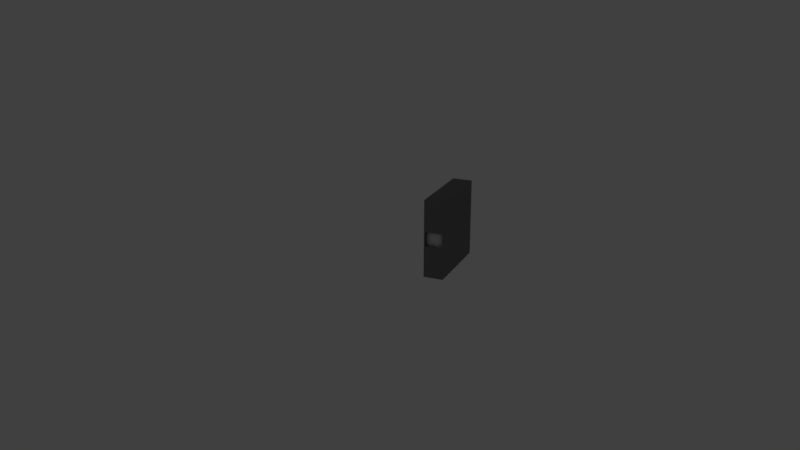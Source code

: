 # Source: Odometer.blend  (saved by Blender 2.78.0; exported with 4.5.12 LTS)
import bpy
from mathutils import Matrix  # noqa: F401  (used for matrix-valued properties, if any)

bpy.ops.wm.read_factory_settings(use_empty=True)
scene = bpy.context.scene
scene.name = 'Scene'

# ---- collections
col_collection_1 = bpy.data.collections.new('Collection 1'); scene.collection.children.link(col_collection_1)

# ---- materials (node trees are filled in below, after node groups)
mat_container = bpy.data.materials.new('Container')
mat_container.alpha_threshold = 0.0
mat_container.use_transparent_shadow = False
mat_container.diffuse_color = (0.205, 0.205, 0.205, 1.0)
mat_container.roughness = 0.5
mat_odometer = bpy.data.materials.new('Odometer')
mat_odometer.alpha_threshold = 0.0
mat_odometer.use_transparent_shadow = False
mat_odometer.roughness = 0.5

# ---- material node trees

# ---- world
world_world = bpy.data.worlds.new('World'); scene.world = world_world
world_world.color = (0.05088, 0.05088, 0.05088)
world_world.use_sun_shadow = False
world_world.sun_shadow_jitter_overblur = 0.0
world_world.cycles.sampling_method = 'MANUAL'

# ---- cameras
cam_camera_main = bpy.data.cameras.new('Camera Main')
cam_camera_main.clip_start = 0.01
cam_camera_main.lens = 35.0
cam_camera_main.sensor_width = 32.0
cam_camera_main.sensor_height = 18.0
cam_camera_main.ortho_scale = 7.314
cam_camera_main.dof.focus_distance = 0.0
cam_camera_main.dof.aperture_fstop = 128.0

# ---- lights
light_light_key = bpy.data.lights.new('Light Key', 'SPOT')
light_light_key.transmission_factor = 0.0
light_light_key.energy = 50.0
light_light_key.shadow_buffer_clip_start = 0.5
light_light_key.shadow_soft_size = 0.1
light_light_key.shadow_maximum_resolution = 0.006
light_light_key.use_absolute_resolution = True
light_light_key.spot_size = 0.5236
light_light_top = bpy.data.lights.new('Light Top', 'SPOT')
light_light_top.color = (1.0, 0.9415, 0.5839)
light_light_top.transmission_factor = 0.0
light_light_top.energy = 50.0
light_light_top.shadow_buffer_clip_start = 0.5
light_light_top.shadow_soft_size = 0.1
light_light_top.shadow_maximum_resolution = 0.006
light_light_top.use_absolute_resolution = True
light_light_top.spot_size = 0.5236
light_light_fill_green = bpy.data.lights.new('Light Fill Green', 'SPOT')
light_light_fill_green.color = (0.6584, 1.0, 0.7109)
light_light_fill_green.transmission_factor = 0.0
light_light_fill_green.energy = 50.0
light_light_fill_green.shadow_buffer_clip_start = 0.5
light_light_fill_green.shadow_soft_size = 0.1
light_light_fill_green.shadow_maximum_resolution = 0.006
light_light_fill_green.use_absolute_resolution = True
light_light_fill_green.spot_size = 0.5236
light_light_fill_blue = bpy.data.lights.new('Light Fill Blue', 'SPOT')
light_light_fill_blue.color = (0.5737, 0.7042, 1.0)
light_light_fill_blue.transmission_factor = 0.0
light_light_fill_blue.energy = 50.0
light_light_fill_blue.shadow_buffer_clip_start = 0.5
light_light_fill_blue.shadow_soft_size = 0.1
light_light_fill_blue.shadow_maximum_resolution = 0.006
light_light_fill_blue.use_absolute_resolution = True
light_light_fill_blue.spot_size = 0.5236
light_light_bottom = bpy.data.lights.new('Light Bottom', 'POINT')
light_light_bottom.color = (1.0, 0.748, 0.5901)
light_light_bottom.transmission_factor = 0.0
light_light_bottom.energy = 25.0
light_light_bottom.shadow_buffer_clip_start = 0.5
light_light_bottom.shadow_soft_size = 0.1
light_light_bottom.shadow_maximum_resolution = 0.006
light_light_bottom.use_absolute_resolution = True
light_light_back = bpy.data.lights.new('Light Back', 'SPOT')
light_light_back.color = (1.0, 0.6371, 0.6881)
light_light_back.transmission_factor = 0.0
light_light_back.energy = 50.0
light_light_back.shadow_buffer_clip_start = 0.5
light_light_back.shadow_soft_size = 0.1
light_light_back.shadow_maximum_resolution = 0.006
light_light_back.use_absolute_resolution = True
light_light_back.spot_size = 0.5655

# ---- meshes
me_cube = bpy.data.meshes.new('Cube')
me_cube.from_pydata([(-1.0, -1.0, -1.0), (-1.0, -1.0, 1.0), (-1.0, 1.0, -1.0), (-1.0, 1.0, 1.0), (1.0, -1.0, -1.0), (1.0, -1.0, 1.0), (1.0, 1.0, -1.0), (1.0, 1.0, 1.0), (-0.9423, -0.9757, -0.9802), (-0.9423, -0.9757, 0.9802), (-0.9423, 0.9757, -0.9802), (-0.9423, 0.9757, 0.9802), (0.9423, -0.9757, -0.9802), (0.9423, -0.9757, 0.9802), (0.9423, 0.9757, -0.9802), (0.9423, 0.9757, 0.9802), (-0.8738, -1.0, -0.1818), (-0.8738, -0.9757, -0.1818), (0.8738, -1.0, -0.1818), (0.8738, -0.9757, -0.1818), (-0.8738, -1.0, 0.1212), (-0.8738, -0.9757, 0.1374), (-0.8738, -1.0, 0.1818), (-0.8738, -0.9757, 0.1818), (0.8738, -1.0, 0.1818), (0.8738, -0.9757, 0.1818)], [], [(0, 1, 3, 2), (2, 3, 7, 6), (6, 7, 5, 4), (4, 5, 24, 18, 16, 20, 1, 0), (2, 6, 4, 0), (7, 3, 1, 5), (8, 10, 11, 9), (10, 14, 15, 11), (14, 12, 13, 15), (12, 8, 9, 21, 17, 19, 25, 13), (10, 8, 12, 14), (15, 13, 9, 11), (19, 18, 24, 25), (16, 17, 21, 23, 22, 20), (1, 20, 22, 24, 5), (13, 25, 23, 21, 9), (17, 16, 18, 19), (25, 24, 22, 23)])
_uv = me_cube.uv_layers.new(name='UVMap')
_uv.uv.foreach_set('vector', [0.375, 0.0, 0.625, 0.0, 0.625, 0.25, 0.375, 0.25, 0.375, 0.25, 0.625, 0.25, 0.625, 0.5, 0.375, 0.5, 0.375, 0.5, 0.625, 0.5, 0.625, 0.75, 0.375, 0.75, 0.375, 0.75, 0.625, 0.75, 0.5227, 0.7658, 0.4773, 0.7658, 0.4773, 0.9842, 0.5152, 0.9842, 0.625, 1.0, 0.375, 1.0, 0.125, 0.5, 0.375, 0.5, 0.375, 0.75, 0.125, 0.75, 0.625, 0.5, 0.875, 0.5, 0.875, 0.75, 0.625, 0.75, 0.375, 0.0, 0.375, 0.25, 0.625, 0.25, 0.625, 0.0, 0.375, 0.25, 0.375, 0.5, 0.625, 0.5, 0.625, 0.25, 0.375, 0.5, 0.375, 0.75, 0.625, 0.75, 0.625, 0.5, 0.375, 0.75, 0.375, 1.0, 0.625, 1.0, 0.5175, 0.9909, 0.4768, 0.9909, 0.4768, 0.7591, 0.5232, 0.7591, 0.625, 0.75, 0.125, 0.5, 0.125, 0.75, 0.375, 0.75, 0.375, 0.5, 0.625, 0.5, 0.625, 0.75, 0.875, 0.75, 0.875, 0.5, 0.375, 0.5305, 0.375, 0.5417, 0.625, 0.5417, 0.625, 0.5305, 0.375, 0.2083, 0.375, 0.2195, 0.5945, 0.2195, 0.625, 0.2195, 0.625, 0.2083, 0.5833, 0.2083, 0.625, 1.0, 0.5152, 0.9842, 0.5227, 0.9842, 0.5227, 0.7658, 0.625, 0.75, 0.625, 0.75, 0.5232, 0.7591, 0.5232, 0.9909, 0.5175, 0.9909, 0.625, 1.0, 0.125, 0.5305, 0.125, 0.5417, 0.375, 0.5417, 0.375, 0.5305, 0.625, 0.5305, 0.625, 0.5417, 0.875, 0.5417, 0.875, 0.5305])
_uv.active_render = True
_uv = me_cube.uv_layers.new(name='UVMap.001')
_uv.uv.foreach_set('vector', [0.0, 0.0, 0.0, 0.0, 0.0, 0.0, 0.0, 0.0, 0.0, 0.0, 0.0, 0.0, 0.0, 0.0, 0.0, 0.0, 0.0, 0.0, 0.0, 0.0, 0.0, 0.0, 0.0, 0.0, 0.0, 0.0, 0.0, 0.0, 0.0, 0.0, 0.0, 0.0, 0.0, 0.0, 0.0, 0.0, 0.0, 0.0, 0.0, 0.0, 0.0, 0.0, 0.0, 0.0, 0.0, 0.0, 0.0, 0.0, 0.0, 0.0, 0.0, 0.0, 0.0, 0.0, 0.0, 0.0, 0.0, 0.0, 0.0, 0.0, 0.0, 0.0, 0.0, 0.0, 0.0, 0.0, 0.0, 0.0, 0.0, 0.0, 0.0, 0.0, 0.0, 0.0, 0.0, 0.0, 0.0, 0.0, 0.0, 0.0, 0.0, 0.0, 0.0, 0.0, 0.0, 0.0, 0.0, 0.0, 0.0, 0.0, 0.0, 0.0, 0.0, 0.0, 0.0, 0.0, 0.0, 0.0, 0.0, 0.0, 0.0, 0.0, 0.0, 0.0, 0.0, 0.0, 0.0, 0.0, 0.0, 0.0, 0.0, 0.0, 0.0, 0.0, 0.0, 0.0, 0.0, 0.0, 0.0, 0.0, 0.0, 0.0, 0.0, 0.0, 0.0, 0.0, 0.0, 0.0, 0.0, 0.0, 0.0, 0.0, 0.0, 0.0, 0.0, 0.0, 0.0, 0.0, 0.0, 0.0, 0.0, 0.0, 0.0, 0.0, 0.0, 0.0, 0.0, 0.0, 0.0, 0.0, 0.0, 0.0, 0.0, 0.0, 0.0, 0.0, 0.0, 0.0, 0.0, 0.0, 0.0, 0.0, 0.0, 0.0, 0.0, 0.0, 0.0, 0.0])
me_cube.materials.append(mat_container)
me_cube.use_remesh_preserve_volume = False
me_cube.use_remesh_preserve_attributes = False
me_cube.use_mirror_vertex_groups = False
me_cube.update()
me_cylinder = bpy.data.meshes.new('Cylinder')
me_cylinder.from_pydata([(0.25, -2.028e-07, -5.149e-07), (-0.25, -2.231e-07, -6.29e-07), (0.244, -0.9397, -0.342), (-0.244, -0.9397, -0.342), (0.244, -0.848, -0.5299), (-0.244, -0.848, -0.5299), (0.244, -0.7193, -0.6947), (-0.244, -0.7193, -0.6947), (0.244, -0.5592, -0.829), (-0.244, -0.5592, -0.829), (0.244, -0.3746, -0.9272), (-0.244, -0.3746, -0.9272), (0.244, -0.1737, -0.9848), (-0.244, -0.1737, -0.9848), (0.244, 0.0349, -0.9994), (-0.244, 0.0349, -0.9994), (0.244, 0.2419, -0.9703), (-0.244, 0.2419, -0.9703), (0.244, 0.4384, -0.8988), (-0.244, 0.4384, -0.8988), (0.244, 0.6157, -0.788), (-0.244, 0.6157, -0.788), (0.244, 0.766, -0.6428), (-0.244, 0.766, -0.6428), (0.244, 0.8829, -0.4695), (-0.244, 0.8829, -0.4695), (0.244, 0.9613, -0.2756), (-0.244, 0.9613, -0.2756), (0.244, 0.9976, -0.06976), (-0.244, 0.9976, -0.06976), (0.244, 0.9903, 0.1392), (-0.244, 0.9903, 0.1392), (0.244, 0.9397, 0.342), (-0.244, 0.9397, 0.342), (0.244, 0.848, 0.5299), (-0.244, 0.848, 0.5299), (0.244, 0.7193, 0.6947), (-0.244, 0.7193, 0.6947), (0.244, 0.5592, 0.829), (-0.244, 0.5592, 0.829), (0.244, 0.3746, 0.9272), (-0.244, 0.3746, 0.9272), (0.244, 0.1736, 0.9848), (-0.244, 0.1736, 0.9848), (0.244, -0.0349, 0.9994), (-0.244, -0.0349, 0.9994), (0.244, -0.2419, 0.9703), (-0.244, -0.2419, 0.9703), (0.244, -0.4384, 0.8988), (-0.244, -0.4384, 0.8988), (0.244, -0.6157, 0.788), (-0.244, -0.6157, 0.788), (0.244, -0.766, 0.6428), (-0.244, -0.766, 0.6428), (0.244, -0.8829, 0.4695), (-0.244, -0.8829, 0.4695), (0.244, -0.9613, 0.2756), (-0.244, -0.9613, 0.2756), (0.244, -0.9976, 0.06976), (-0.244, -0.9976, 0.06976), (0.244, -0.9903, -0.1392), (-0.244, -0.9903, -0.1392), (-0.25, -0.8395, -0.5246), (-0.25, -0.9302, -0.3386), (-0.25, -0.7121, -0.6877), (-0.25, -0.5536, -0.8207), (-0.25, -0.3708, -0.9179), (-0.25, -0.1719, -0.9749), (-0.25, 0.03455, -0.9893), (-0.25, 0.2395, -0.9605), (-0.25, 0.434, -0.8898), (-0.25, 0.6095, -0.7801), (-0.25, 0.7583, -0.6363), (-0.25, 0.8741, -0.4648), (-0.25, 0.9516, -0.2729), (-0.25, 0.9875, -0.06906), (-0.25, 0.9803, 0.1378), (-0.25, 0.9302, 0.3386), (-0.25, 0.8395, 0.5246), (-0.25, 0.7121, 0.6877), (-0.25, 0.5536, 0.8207), (-0.25, 0.3708, 0.9179), (-0.25, 0.1719, 0.9749), (-0.25, -0.03455, 0.9893), (-0.25, -0.2395, 0.9605), (-0.25, -0.434, 0.8898), (-0.25, -0.6095, 0.7801), (-0.25, -0.7583, 0.6363), (-0.25, -0.8741, 0.4648), (-0.25, -0.9516, 0.2729), (-0.25, -0.9875, 0.06906), (-0.25, -0.9803, -0.1378), (0.25, -0.9302, -0.3386), (0.25, -0.8395, -0.5246), (0.25, -0.7121, -0.6877), (0.25, -0.5536, -0.8207), (0.25, -0.3708, -0.9179), (0.25, -0.1719, -0.9749), (0.25, 0.03455, -0.9893), (0.25, 0.2395, -0.9605), (0.25, 0.434, -0.8898), (0.25, 0.6095, -0.7801), (0.25, 0.7583, -0.6363), (0.25, 0.8741, -0.4648), (0.25, 0.9516, -0.2729), (0.25, 0.9875, -0.06906), (0.25, 0.9803, 0.1378), (0.25, 0.9302, 0.3386), (0.25, 0.8395, 0.5246), (0.25, 0.7121, 0.6877), (0.25, 0.5536, 0.8207), (0.25, 0.3708, 0.9179), (0.25, 0.1719, 0.9749), (0.25, -0.03455, 0.9893), (0.25, -0.2395, 0.9605), (0.25, -0.434, 0.8898), (0.25, -0.6095, 0.7801), (0.25, -0.7583, 0.6363), (0.25, -0.8741, 0.4648), (0.25, -0.9516, 0.2729), (0.25, -0.9875, 0.06906), (0.25, -0.9803, -0.1378)], [], [(0, 92, 93), (1, 62, 63), (2, 3, 5, 4), (0, 93, 94), (1, 64, 62), (4, 5, 7, 6), (0, 94, 95), (1, 65, 64), (6, 7, 9, 8), (0, 95, 96), (1, 66, 65), (8, 9, 11, 10), (0, 96, 97), (1, 67, 66), (10, 11, 13, 12), (0, 97, 98), (1, 68, 67), (12, 13, 15, 14), (0, 98, 99), (1, 69, 68), (14, 15, 17, 16), (0, 99, 100), (1, 70, 69), (16, 17, 19, 18), (0, 100, 101), (1, 71, 70), (18, 19, 21, 20), (0, 101, 102), (1, 72, 71), (20, 21, 23, 22), (0, 102, 103), (1, 73, 72), (22, 23, 25, 24), (0, 103, 104), (1, 74, 73), (24, 25, 27, 26), (0, 104, 105), (1, 75, 74), (26, 27, 29, 28), (0, 105, 106), (1, 76, 75), (28, 29, 31, 30), (0, 106, 107), (1, 77, 76), (30, 31, 33, 32), (0, 107, 108), (1, 78, 77), (32, 33, 35, 34), (0, 108, 109), (1, 79, 78), (34, 35, 37, 36), (0, 109, 110), (1, 80, 79), (36, 37, 39, 38), (0, 110, 111), (1, 81, 80), (38, 39, 41, 40), (0, 111, 112), (1, 82, 81), (40, 41, 43, 42), (0, 112, 113), (1, 83, 82), (42, 43, 45, 44), (0, 113, 114), (1, 84, 83), (44, 45, 47, 46), (0, 114, 115), (1, 85, 84), (46, 47, 49, 48), (0, 115, 116), (1, 86, 85), (48, 49, 51, 50), (0, 116, 117), (1, 87, 86), (50, 51, 53, 52), (0, 117, 118), (1, 88, 87), (52, 53, 55, 54), (0, 118, 119), (1, 89, 88), (54, 55, 57, 56), (0, 119, 120), (1, 90, 89), (56, 57, 59, 58), (0, 120, 121), (1, 91, 90), (58, 59, 61, 60), (0, 121, 92), (1, 63, 91), (60, 61, 3, 2), (63, 62, 5, 3), (62, 64, 7, 5), (64, 65, 9, 7), (65, 66, 11, 9), (66, 67, 13, 11), (67, 68, 15, 13), (68, 69, 17, 15), (69, 70, 19, 17), (70, 71, 21, 19), (71, 72, 23, 21), (72, 73, 25, 23), (73, 74, 27, 25), (74, 75, 29, 27), (75, 76, 31, 29), (76, 77, 33, 31), (77, 78, 35, 33), (78, 79, 37, 35), (79, 80, 39, 37), (80, 81, 41, 39), (81, 82, 43, 41), (82, 83, 45, 43), (83, 84, 47, 45), (84, 85, 49, 47), (85, 86, 51, 49), (86, 87, 53, 51), (87, 88, 55, 53), (88, 89, 57, 55), (89, 90, 59, 57), (90, 91, 61, 59), (91, 63, 3, 61), (93, 92, 2, 4), (94, 93, 4, 6), (95, 94, 6, 8), (96, 95, 8, 10), (97, 96, 10, 12), (98, 97, 12, 14), (99, 98, 14, 16), (100, 99, 16, 18), (101, 100, 18, 20), (102, 101, 20, 22), (103, 102, 22, 24), (104, 103, 24, 26), (105, 104, 26, 28), (106, 105, 28, 30), (107, 106, 30, 32), (108, 107, 32, 34), (109, 108, 34, 36), (110, 109, 36, 38), (111, 110, 38, 40), (112, 111, 40, 42), (113, 112, 42, 44), (114, 113, 44, 46), (115, 114, 46, 48), (116, 115, 48, 50), (117, 116, 50, 52), (118, 117, 52, 54), (119, 118, 54, 56), (120, 119, 56, 58), (121, 120, 58, 60), (92, 121, 60, 2)])
me_cylinder.polygons.foreach_set('use_smooth', [True] * 150)
_uv = me_cylinder.uv_layers.new(name='UVMap')
_uv.uv.foreach_set('vector', [0.3604, 0.7109, 0.6279, 0.7109, 0.6221, 0.7666, 0.7129, 0.2881, 0.4502, 0.3438, 0.4443, 0.2881, 0.08008, 1.0, 0.0, 1.0, 0.0, 0.9668, 0.08008, 0.9668, 0.3604, 0.7109, 0.6221, 0.7666, 0.6045, 0.8203, 0.7129, 0.2881, 0.4678, 0.3965, 0.4502, 0.3438, 0.08008, 0.9668, 0.0, 0.9668, 0.0, 0.9336, 0.08008, 0.9336, 0.3604, 0.7109, 0.6045, 0.8203, 0.5771, 0.8682, 0.7129, 0.2881, 0.4961, 0.4453, 0.4678, 0.3965, 0.08008, 0.9336, 0.0, 0.9336, 0.0, 0.9004, 0.08008, 0.9004, 0.3604, 0.7109, 0.5771, 0.8682, 0.5391, 0.9102, 0.7129, 0.2881, 0.5332, 0.4873, 0.4961, 0.4453, 0.08008, 0.9004, 0.0, 0.9004, 0.0, 0.8662, 0.08008, 0.8662, 0.3604, 0.7109, 0.5391, 0.9102, 0.4941, 0.9434, 0.7129, 0.2881, 0.5781, 0.5205, 0.5332, 0.4873, 0.08008, 0.8662, 0.0, 0.8662, 0.0, 0.833, 0.08008, 0.833, 0.3604, 0.7109, 0.4941, 0.9434, 0.4424, 0.9658, 0.7129, 0.2881, 0.6299, 0.543, 0.5781, 0.5205, 0.08008, 0.833, 0.0, 0.833, 0.0, 0.7998, 0.08008, 0.7998, 0.3604, 0.7109, 0.4424, 0.9658, 0.3877, 0.9775, 0.7129, 0.2881, 0.6846, 0.5547, 0.6299, 0.543, 0.08008, 0.7998, 0.0, 0.7998, 0.0, 0.7666, 0.08008, 0.7666, 0.3604, 0.7109, 0.3877, 0.9775, 0.332, 0.9775, 0.7129, 0.2881, 0.7402, 0.5547, 0.6846, 0.5547, 0.08008, 0.7666, 0.0, 0.7666, 0.0, 0.7334, 0.08008, 0.7334, 0.3604, 0.7109, 0.332, 0.9775, 0.2773, 0.9658, 0.7129, 0.2881, 0.7959, 0.543, 0.7402, 0.5547, 0.08008, 0.7334, 0.0, 0.7334, 0.0, 0.7002, 0.08008, 0.7002, 0.3604, 0.7109, 0.2773, 0.9658, 0.2256, 0.9434, 0.7129, 0.2881, 0.8467, 0.5205, 0.7959, 0.543, 0.08008, 0.7002, 0.0, 0.7002, 0.0, 0.667, 0.08008, 0.667, 0.3604, 0.7109, 0.2256, 0.9434, 0.1807, 0.9102, 0.7129, 0.2881, 0.8916, 0.4873, 0.8467, 0.5205, 0.08008, 0.667, 0.0, 0.667, 0.0, 0.6338, 0.08008, 0.6338, 0.3604, 0.7109, 0.1807, 0.9102, 0.1426, 0.8682, 0.7129, 0.2881, 0.9297, 0.4453, 0.8916, 0.4873, 0.08008, 0.6338, 0.0, 0.6338, 0.0, 0.5996, 0.08008, 0.5996, 0.3604, 0.7109, 0.1426, 0.8682, 0.1152, 0.8203, 0.7129, 0.2881, 0.958, 0.3965, 0.9297, 0.4453, 0.08008, 0.5996, 0.0, 0.5996, 0.0, 0.5664, 0.08008, 0.5664, 0.3604, 0.7109, 0.1152, 0.8203, 0.09766, 0.7666, 0.7129, 0.2881, 0.9746, 0.3438, 0.958, 0.3965, 0.08008, 0.5664, 0.0, 0.5664, 0.0, 0.5332, 0.08008, 0.5332, 0.3604, 0.7109, 0.09766, 0.7666, 0.0918, 0.7109, 0.7129, 0.2881, 0.9805, 0.2881, 0.9746, 0.3438, 0.08008, 0.5332, 0.0, 0.5332, 0.0, 0.5, 0.08008, 0.5, 0.3604, 0.7109, 0.0918, 0.7109, 0.09766, 0.6553, 0.7129, 0.2881, 0.9746, 0.2324, 0.9805, 0.2881, 0.08008, 0.5, 0.0, 0.5, 0.0, 0.4668, 0.08008, 0.4668, 0.3604, 0.7109, 0.09766, 0.6553, 0.1152, 0.6016, 0.7129, 0.2881, 0.958, 0.1787, 0.9746, 0.2324, 0.08008, 0.4668, 0.0, 0.4668, 0.0, 0.4336, 0.08008, 0.4336, 0.3604, 0.7109, 0.1152, 0.6016, 0.1426, 0.5537, 0.7129, 0.2881, 0.9297, 0.1299, 0.958, 0.1787, 0.08008, 0.4336, 0.0, 0.4336, 0.0, 0.4004, 0.08008, 0.4004, 0.3604, 0.7109, 0.1426, 0.5537, 0.1807, 0.5117, 0.7129, 0.2881, 0.8916, 0.08887, 0.9297, 0.1299, 0.08008, 0.4004, 0.0, 0.4004, 0.0, 0.3662, 0.08008, 0.3662, 0.3604, 0.7109, 0.1807, 0.5117, 0.2256, 0.4785, 0.7129, 0.2881, 0.8467, 0.05566, 0.8916, 0.08887, 0.08008, 0.3662, 0.0, 0.3662, 0.0, 0.333, 0.08008, 0.333, 0.3604, 0.7109, 0.2256, 0.4785, 0.2773, 0.4561, 0.7129, 0.2881, 0.7959, 0.0332, 0.8467, 0.05566, 0.08008, 0.333, 0.0, 0.333, 0.0, 0.2998, 0.08008, 0.2998, 0.3604, 0.7109, 0.2773, 0.4561, 0.332, 0.4443, 0.7129, 0.2881, 0.7402, 0.02148, 0.7959, 0.0332, 0.08008, 0.2998, 0.0, 0.2998, 0.0, 0.2666, 0.08008, 0.2666, 0.3604, 0.7109, 0.332, 0.4443, 0.3877, 0.4443, 0.7129, 0.2881, 0.6846, 0.02148, 0.7402, 0.02148, 0.08008, 0.2666, 0.0, 0.2666, 0.0, 0.2334, 0.08008, 0.2334, 0.3604, 0.7109, 0.3877, 0.4443, 0.4424, 0.4561, 0.7129, 0.2881, 0.6299, 0.0332, 0.6846, 0.02148, 0.08008, 0.2334, 0.0, 0.2334, 0.0, 0.2002, 0.08008, 0.2002, 0.3604, 0.7109, 0.4424, 0.4561, 0.4941, 0.4785, 0.7129, 0.2881, 0.5781, 0.05566, 0.6299, 0.0332, 0.08008, 0.2002, 0.0, 0.2002, 0.0, 0.167, 0.08008, 0.167, 0.3604, 0.7109, 0.4941, 0.4785, 0.5391, 0.5117, 0.7129, 0.2881, 0.5332, 0.08887, 0.5781, 0.05566, 0.08008, 0.167, 0.0, 0.167, 0.0, 0.1338, 0.08008, 0.1338, 0.3604, 0.7109, 0.5391, 0.5117, 0.5771, 0.5537, 0.7129, 0.2881, 0.4961, 0.1299, 0.5332, 0.08887, 0.08008, 0.1338, 0.0, 0.1338, 0.0, 0.09961, 0.08008, 0.09961, 0.3604, 0.7109, 0.5771, 0.5537, 0.6045, 0.6016, 0.7129, 0.2881, 0.4678, 0.1787, 0.4961, 0.1299, 0.08008, 0.09961, 0.0, 0.09961, 0.0, 0.06641, 0.08008, 0.06641, 0.3604, 0.7109, 0.6045, 0.6016, 0.6221, 0.6553, 0.7129, 0.2881, 0.4502, 0.2324, 0.4678, 0.1787, 0.08008, 0.06641, 0.0, 0.06641, 0.0, 0.0332, 0.08008, 0.0332, 0.3604, 0.7109, 0.6221, 0.6553, 0.6279, 0.7109, 0.7129, 0.2881, 0.4443, 0.2881, 0.4502, 0.2324, 0.08008, 0.0332, 0.0, 0.0332, 0.0, 0.0, 0.08008, 0.0, 0.4443, 0.2881, 0.4502, 0.3438, 0.4473, 0.3438, 0.4414, 0.2881, 0.4502, 0.3438, 0.4678, 0.3965, 0.4648, 0.3984, 0.4473, 0.3438, 0.4678, 0.3965, 0.4961, 0.4453, 0.4932, 0.4473, 0.4648, 0.3984, 0.4961, 0.4453, 0.5332, 0.4873, 0.5312, 0.4893, 0.4932, 0.4473, 0.5332, 0.4873, 0.5781, 0.5205, 0.5771, 0.5225, 0.5312, 0.4893, 0.5781, 0.5205, 0.6299, 0.543, 0.6289, 0.5459, 0.5771, 0.5225, 0.6299, 0.543, 0.6846, 0.5547, 0.6846, 0.5576, 0.6289, 0.5459, 0.6846, 0.5547, 0.7402, 0.5547, 0.7412, 0.5576, 0.6846, 0.5576, 0.7402, 0.5547, 0.7959, 0.543, 0.7959, 0.5459, 0.7412, 0.5576, 0.7959, 0.543, 0.8467, 0.5205, 0.8477, 0.5225, 0.7959, 0.5459, 0.8467, 0.5205, 0.8916, 0.4873, 0.8936, 0.4893, 0.8477, 0.5225, 0.8916, 0.4873, 0.9297, 0.4453, 0.9316, 0.4473, 0.8936, 0.4893, 0.9297, 0.4453, 0.958, 0.3965, 0.96, 0.3984, 0.9316, 0.4473, 0.958, 0.3965, 0.9746, 0.3438, 0.9775, 0.3438, 0.96, 0.3984, 0.9746, 0.3438, 0.9805, 0.2881, 0.9834, 0.2881, 0.9775, 0.3438, 0.9805, 0.2881, 0.9746, 0.2324, 0.9775, 0.2314, 0.9834, 0.2881, 0.9746, 0.2324, 0.958, 0.1787, 0.96, 0.1777, 0.9775, 0.2314, 0.958, 0.1787, 0.9297, 0.1299, 0.9316, 0.1289, 0.96, 0.1777, 0.9297, 0.1299, 0.8916, 0.08887, 0.8936, 0.08691, 0.9316, 0.1289, 0.8916, 0.08887, 0.8467, 0.05566, 0.8477, 0.05371, 0.8936, 0.08691, 0.8467, 0.05566, 0.7959, 0.0332, 0.7959, 0.03027, 0.8477, 0.05371, 0.7959, 0.0332, 0.7402, 0.02148, 0.7412, 0.01855, 0.7959, 0.03027, 0.7402, 0.02148, 0.6846, 0.02148, 0.6846, 0.01855, 0.7412, 0.01855, 0.6846, 0.02148, 0.6299, 0.0332, 0.6289, 0.03027, 0.6846, 0.01855, 0.6299, 0.0332, 0.5781, 0.05566, 0.5771, 0.05371, 0.6289, 0.03027, 0.5781, 0.05566, 0.5332, 0.08887, 0.5312, 0.08691, 0.5771, 0.05371, 0.5332, 0.08887, 0.4961, 0.1299, 0.4932, 0.1289, 0.5312, 0.08691, 0.4961, 0.1299, 0.4678, 0.1787, 0.4648, 0.1777, 0.4932, 0.1289, 0.4678, 0.1787, 0.4502, 0.2324, 0.4473, 0.2314, 0.4648, 0.1777, 0.4502, 0.2324, 0.4443, 0.2881, 0.4414, 0.2881, 0.4473, 0.2314, 0.6221, 0.7666, 0.6279, 0.7109, 0.6309, 0.7109, 0.625, 0.7676, 0.6045, 0.8203, 0.6221, 0.7666, 0.625, 0.7676, 0.6074, 0.8213, 0.5771, 0.8682, 0.6045, 0.8203, 0.6074, 0.8213, 0.5791, 0.8701, 0.5391, 0.9102, 0.5771, 0.8682, 0.5791, 0.8701, 0.541, 0.9121, 0.4941, 0.9434, 0.5391, 0.9102, 0.541, 0.9121, 0.4951, 0.9453, 0.4424, 0.9658, 0.4941, 0.9434, 0.4951, 0.9453, 0.4434, 0.9688, 0.3877, 0.9775, 0.4424, 0.9658, 0.4434, 0.9688, 0.3887, 0.9805, 0.332, 0.9775, 0.3877, 0.9775, 0.3887, 0.9805, 0.332, 0.9805, 0.2773, 0.9658, 0.332, 0.9775, 0.332, 0.9805, 0.2764, 0.9688, 0.2256, 0.9434, 0.2773, 0.9658, 0.2764, 0.9688, 0.2246, 0.9453, 0.1807, 0.9102, 0.2256, 0.9434, 0.2246, 0.9453, 0.1787, 0.9121, 0.1426, 0.8682, 0.1807, 0.9102, 0.1787, 0.9121, 0.1406, 0.8701, 0.1152, 0.8203, 0.1426, 0.8682, 0.1406, 0.8701, 0.1123, 0.8213, 0.09766, 0.7666, 0.1152, 0.8203, 0.1123, 0.8213, 0.09473, 0.7676, 0.0918, 0.7109, 0.09766, 0.7666, 0.09473, 0.7676, 0.08887, 0.7109, 0.09766, 0.6553, 0.0918, 0.7109, 0.08887, 0.7109, 0.09473, 0.6543, 0.1152, 0.6016, 0.09766, 0.6553, 0.09473, 0.6543, 0.1123, 0.6006, 0.1426, 0.5537, 0.1152, 0.6016, 0.1123, 0.6006, 0.1406, 0.5518, 0.1807, 0.5117, 0.1426, 0.5537, 0.1406, 0.5518, 0.1787, 0.5098, 0.2256, 0.4785, 0.1807, 0.5117, 0.1787, 0.5098, 0.2246, 0.4766, 0.2773, 0.4561, 0.2256, 0.4785, 0.2246, 0.4766, 0.2764, 0.4531, 0.332, 0.4443, 0.2773, 0.4561, 0.2764, 0.4531, 0.332, 0.4414, 0.3877, 0.4443, 0.332, 0.4443, 0.332, 0.4414, 0.3887, 0.4414, 0.4424, 0.4561, 0.3877, 0.4443, 0.3887, 0.4414, 0.4434, 0.4531, 0.4941, 0.4785, 0.4424, 0.4561, 0.4434, 0.4531, 0.4951, 0.4766, 0.5391, 0.5117, 0.4941, 0.4785, 0.4951, 0.4766, 0.541, 0.5098, 0.5771, 0.5537, 0.5391, 0.5117, 0.541, 0.5098, 0.5791, 0.5518, 0.6045, 0.6016, 0.5771, 0.5537, 0.5791, 0.5518, 0.6074, 0.6006, 0.6221, 0.6553, 0.6045, 0.6016, 0.6074, 0.6006, 0.625, 0.6543, 0.6279, 0.7109, 0.6221, 0.6553, 0.625, 0.6543, 0.6309, 0.7109])
me_cylinder.materials.append(mat_odometer)
me_cylinder.use_remesh_preserve_volume = False
me_cylinder.use_remesh_preserve_attributes = False
me_cylinder.use_mirror_vertex_groups = False
me_cylinder.update()

# ---- objects
ob_container = bpy.data.objects.new('Container', me_cube)
ob_wheel = bpy.data.objects.new('Wheel', me_cylinder)
ob_stage = bpy.data.objects.new('Stage', None)
ob_lights_and_cameras = bpy.data.objects.new('Lights and Cameras', None)
ob_light_key = bpy.data.objects.new('Light Key', light_light_key)
ob_light_top = bpy.data.objects.new('Light Top', light_light_top)
ob_light_fill_green = bpy.data.objects.new('Light Fill Green', light_light_fill_green)
ob_light_fill_blue = bpy.data.objects.new('Light Fill Blue', light_light_fill_blue)
ob_light_bottom = bpy.data.objects.new('Light Bottom', light_light_bottom)
ob_light_back = bpy.data.objects.new('Light Back', light_light_back)
ob_camera_main = bpy.data.objects.new('Camera Main', cam_camera_main)

# ---- transforms, parenting, visibility, modifiers, constraints
ob_container.location = (0.0, 0.0, 0.0)
ob_container.scale = (0.2792, 1.1, 1.1)
ob_container.lineart.crease_threshold = 0.0
ob_wheel.location = (0.0, 0.0, 0.0)
ob_wheel.lineart.crease_threshold = 0.0
ob_stage.location = (0.0, 0.0, 0.0)
ob_stage.empty_image_offset = (0.0, 0.0)
ob_stage.lineart.crease_threshold = 0.0
ob_lights_and_cameras.parent = ob_stage
ob_lights_and_cameras.location = (0.0, 0.0, 0.0)
ob_lights_and_cameras.empty_image_offset = (0.0, 0.0)
ob_lights_and_cameras.lineart.crease_threshold = 0.0
ob_light_key.parent = ob_lights_and_cameras
ob_light_key.location = (0.005192, -42.01, 44.51)
ob_light_key.rotation_euler = (5.225e-08, 0.767, -1.571)
ob_light_key.lineart.crease_threshold = 0.0
ob_light_top.parent = ob_lights_and_cameras
ob_light_top.location = (0.0, 0.0, 60.97)
ob_light_top.lineart.crease_threshold = 0.0
ob_light_fill_green.parent = ob_lights_and_cameras
ob_light_fill_green.location = (15.41, -17.7, 25.12)
ob_light_fill_green.rotation_euler = (0.02743, 0.747, -0.7753)
ob_light_fill_green.lineart.crease_threshold = 0.0
ob_light_fill_blue.parent = ob_lights_and_cameras
ob_light_fill_blue.location = (-27.54, -31.1, 35.04)
ob_light_fill_blue.rotation_euler = (-0.02157, 0.8578, -2.296)
ob_light_fill_blue.lineart.crease_threshold = 0.0
ob_light_bottom.parent = ob_lights_and_cameras
ob_light_bottom.location = (0.0, 0.0, -1.0)
ob_light_bottom.rotation_euler = (0.0, -3.142, 2.029e-14)
ob_light_bottom.lineart.crease_threshold = 0.0
ob_light_back.parent = ob_lights_and_cameras
ob_light_back.location = (-3.815e-06, 7.562, 0.1251)
ob_light_back.rotation_euler = (0.004104, 1.777, -4.709)
ob_light_back.lineart.crease_threshold = 0.0
ob_camera_main.parent = ob_lights_and_cameras
ob_camera_main.location = (7.969, -21.52, 8.256)
ob_camera_main.rotation_euler = (1.228, -2.064e-08, 0.413)
ob_camera_main.lock_rotations_4d = False
ob_camera_main.empty_display_type = 'ARROWS'
ob_camera_main.color = (0.0, 0.0, 0.0, 0.0)
ob_camera_main.display_type = 'WIRE'
ob_camera_main.lineart.crease_threshold = 0.0

# ---- collection membership
col_collection_1.objects.link(ob_container)
col_collection_1.objects.link(ob_wheel)
col_collection_1.objects.link(ob_stage)
col_collection_1.objects.link(ob_lights_and_cameras)
col_collection_1.objects.link(ob_light_key)
col_collection_1.objects.link(ob_light_top)
col_collection_1.objects.link(ob_light_fill_green)
col_collection_1.objects.link(ob_light_fill_blue)
col_collection_1.objects.link(ob_light_bottom)
col_collection_1.objects.link(ob_light_back)
col_collection_1.objects.link(ob_camera_main)

# ---- scene / render settings (as saved in the file)
scene.camera = ob_camera_main
scene.frame_start = 1; scene.frame_end = 250; scene.frame_set(0)
scene.render.engine = 'BLENDER_EEVEE_NEXT'
scene.render.dither_intensity = 0.0
scene.cycles.use_denoising = False
scene.cycles.samples = 128
scene.cycles.sampling_pattern = 'TABULATED_SOBOL'
scene.cycles.light_sampling_threshold = 0.0
scene.cycles.use_adaptive_sampling = False
scene.cycles.use_light_tree = False
scene.cycles.blur_glossy = 0.0
scene.cycles.sample_clamp_indirect = 0.0
scene.view_settings.view_transform = 'Standard'
bpy.context.view_layer.update()

